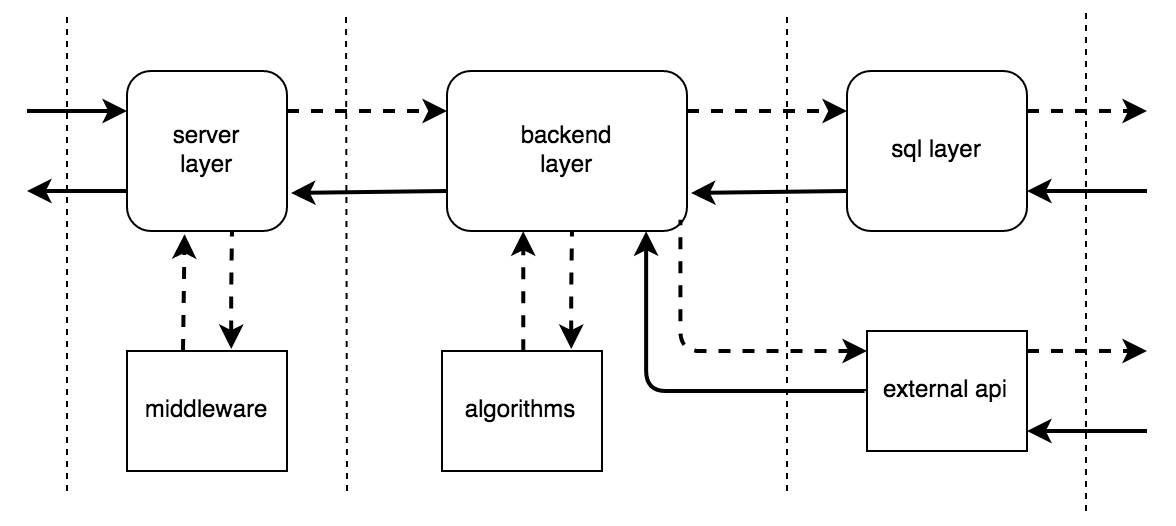

The diagram above was exported from draw.io. Its source (the exported page's mxGraphModel, read from the mxfile embedded in the PNG):
<mxGraphModel dx="1339" dy="2067" grid="1" gridSize="10" guides="1" tooltips="1" connect="1" arrows="1" fold="1" page="1" pageScale="1" pageWidth="850" pageHeight="1100" math="0" shadow="0">
  <root>
    <mxCell id="0" />
    <mxCell id="1" parent="0" />
    <mxCell id="2" value="&lt;div&gt;server&lt;/div&gt;&lt;div&gt;layer&lt;br&gt;&lt;/div&gt;" style="rounded=1;whiteSpace=wrap;html=1;" vertex="1" parent="1">
      <mxGeometry x="210" y="620" width="80" height="80" as="geometry" />
    </mxCell>
    <mxCell id="3" value="" style="endArrow=none;dashed=1;html=1;" edge="1" parent="1">
      <mxGeometry width="50" height="50" relative="1" as="geometry">
        <mxPoint x="180" y="829.9999999999995" as="sourcePoint" />
        <mxPoint x="180" y="589.9999999999995" as="targetPoint" />
      </mxGeometry>
    </mxCell>
    <mxCell id="4" value="&lt;div&gt;backend&lt;/div&gt;&lt;div&gt;layer&lt;br&gt;&lt;/div&gt;" style="rounded=1;whiteSpace=wrap;html=1;" vertex="1" parent="1">
      <mxGeometry x="370" y="620" width="120" height="80" as="geometry" />
    </mxCell>
    <mxCell id="5" value="sql layer" style="rounded=1;whiteSpace=wrap;html=1;" vertex="1" parent="1">
      <mxGeometry x="570" y="620" width="90" height="80" as="geometry" />
    </mxCell>
    <mxCell id="6" value="" style="endArrow=classic;html=1;strokeWidth=2;endSize=6;startSize=6;entryX=0;entryY=0.25;entryDx=0;entryDy=0;dashed=1;" edge="1" target="4" parent="1">
      <mxGeometry width="50" height="50" relative="1" as="geometry">
        <mxPoint x="290" y="639.9999999999995" as="sourcePoint" />
        <mxPoint x="350" y="640" as="targetPoint" />
      </mxGeometry>
    </mxCell>
    <mxCell id="7" value="" style="endArrow=classic;html=1;strokeWidth=2;endSize=6;startSize=6;dashed=1;" edge="1" parent="1">
      <mxGeometry width="50" height="50" relative="1" as="geometry">
        <mxPoint x="490" y="639.9999999999995" as="sourcePoint" />
        <mxPoint x="570" y="639.9999999999995" as="targetPoint" />
      </mxGeometry>
    </mxCell>
    <mxCell id="8" value="" style="endArrow=classic;html=1;strokeWidth=2;endSize=6;startSize=6;entryX=0;entryY=0.25;entryDx=0;entryDy=0;" edge="1" target="2" parent="1">
      <mxGeometry width="50" height="50" relative="1" as="geometry">
        <mxPoint x="160" y="639.9999999999995" as="sourcePoint" />
        <mxPoint x="180.5" y="640" as="targetPoint" />
      </mxGeometry>
    </mxCell>
    <mxCell id="9" value="" style="endArrow=classic;html=1;strokeWidth=2;endSize=6;startSize=6;exitX=1;exitY=0.25;exitDx=0;exitDy=0;dashed=1;" edge="1" source="5" parent="1">
      <mxGeometry width="50" height="50" relative="1" as="geometry">
        <mxPoint x="690" y="640" as="sourcePoint" />
        <mxPoint x="720" y="639.9999999999995" as="targetPoint" />
      </mxGeometry>
    </mxCell>
    <mxCell id="10" value="middleware" style="rounded=0;whiteSpace=wrap;html=1;" vertex="1" parent="1">
      <mxGeometry x="210" y="760" width="80" height="60" as="geometry" />
    </mxCell>
    <mxCell id="11" style="edgeStyle=none;shape=flexArrow;rounded=0;orthogonalLoop=1;jettySize=auto;html=1;exitX=1;exitY=0.5;exitDx=0;exitDy=0;startSize=6;endSize=6;targetPerimeterSpacing=0;strokeColor=#000000;strokeWidth=2;" edge="1" source="5" target="5" parent="1">
      <mxGeometry relative="1" as="geometry" />
    </mxCell>
    <mxCell id="12" style="edgeStyle=none;shape=flexArrow;rounded=0;orthogonalLoop=1;jettySize=auto;html=1;exitX=1;exitY=0.5;exitDx=0;exitDy=0;startSize=6;endSize=6;targetPerimeterSpacing=0;strokeColor=#000000;strokeWidth=2;" edge="1" source="5" target="5" parent="1">
      <mxGeometry relative="1" as="geometry" />
    </mxCell>
    <mxCell id="13" value="&lt;div&gt;algorithms&lt;br&gt;&lt;/div&gt;" style="rounded=0;whiteSpace=wrap;html=1;" vertex="1" parent="1">
      <mxGeometry x="367.5" y="760" width="80" height="60" as="geometry" />
    </mxCell>
    <mxCell id="14" value="" style="endArrow=classic;html=1;strokeWidth=2;endSize=6;startSize=6;entryX=1;entryY=0.75;entryDx=0;entryDy=0;" edge="1" target="5" parent="1">
      <mxGeometry width="50" height="50" relative="1" as="geometry">
        <mxPoint x="720" y="679.9999999999995" as="sourcePoint" />
        <mxPoint x="740" y="730" as="targetPoint" />
      </mxGeometry>
    </mxCell>
    <mxCell id="15" value="" style="endArrow=classic;html=1;strokeWidth=2;endSize=6;startSize=6;" edge="1" parent="1">
      <mxGeometry width="50" height="50" relative="1" as="geometry">
        <mxPoint x="570" y="679.9999999999995" as="sourcePoint" />
        <mxPoint x="491.9999999999998" y="681" as="targetPoint" />
      </mxGeometry>
    </mxCell>
    <mxCell id="16" value="" style="endArrow=classic;html=1;strokeWidth=2;endSize=6;startSize=6;" edge="1" parent="1">
      <mxGeometry width="50" height="50" relative="1" as="geometry">
        <mxPoint x="369.9999999999993" y="679.9999999999995" as="sourcePoint" />
        <mxPoint x="291.9999999999998" y="681" as="targetPoint" />
      </mxGeometry>
    </mxCell>
    <mxCell id="17" value="" style="endArrow=classic;startArrow=none;html=1;strokeColor=#000000;strokeWidth=2;entryX=0.36;entryY=1.02;entryDx=0;entryDy=0;exitX=0.35;exitY=0;exitDx=0;exitDy=0;exitPerimeter=0;entryPerimeter=0;startFill=0;dashed=1;" edge="1" source="10" target="2" parent="1">
      <mxGeometry width="50" height="50" relative="1" as="geometry">
        <mxPoint x="230.5" y="760" as="sourcePoint" />
        <mxPoint x="280.5" y="710" as="targetPoint" />
      </mxGeometry>
    </mxCell>
    <mxCell id="18" value="" style="endArrow=classic;startArrow=none;html=1;strokeColor=#000000;strokeWidth=2;entryX=0.315;entryY=1.009;entryDx=0;entryDy=0;entryPerimeter=0;edgeStyle=elbowEdgeStyle;elbow=vertical;startFill=0;exitX=0.5;exitY=0;exitDx=0;exitDy=0;dashed=1;" edge="1" source="13" target="4" parent="1">
      <mxGeometry width="50" height="50" relative="1" as="geometry">
        <mxPoint x="408" y="750" as="sourcePoint" />
        <mxPoint x="430" y="700" as="targetPoint" />
      </mxGeometry>
    </mxCell>
    <mxCell id="19" value="" style="endArrow=classic;html=1;strokeWidth=2;endSize=6;startSize=6;exitX=0;exitY=0.75;exitDx=0;exitDy=0;" edge="1" source="2" parent="1">
      <mxGeometry width="50" height="50" relative="1" as="geometry">
        <mxPoint x="180" y="680" as="sourcePoint" />
        <mxPoint x="160" y="679.9999999999995" as="targetPoint" />
      </mxGeometry>
    </mxCell>
    <mxCell id="20" value="external api" style="rounded=0;whiteSpace=wrap;html=1;" vertex="1" parent="1">
      <mxGeometry x="580" y="750" width="80" height="60" as="geometry" />
    </mxCell>
    <mxCell id="21" value="" style="endArrow=classic;startArrow=none;html=1;strokeColor=#000000;strokeWidth=2;entryX=0.83;entryY=1.002;entryDx=0;entryDy=0;entryPerimeter=0;exitX=0;exitY=0.5;exitDx=0;exitDy=0;edgeStyle=elbowEdgeStyle;elbow=vertical;startFill=0;" edge="1" source="20" target="4" parent="1">
      <mxGeometry width="50" height="50" relative="1" as="geometry">
        <mxPoint x="505" y="770" as="sourcePoint" />
        <mxPoint x="505" y="710" as="targetPoint" />
        <Array as="points">
          <mxPoint x="540" y="780" />
        </Array>
      </mxGeometry>
    </mxCell>
    <mxCell id="22" value="" style="endArrow=none;dashed=1;html=1;" edge="1" parent="1">
      <mxGeometry width="50" height="50" relative="1" as="geometry">
        <mxPoint x="320" y="829.9999999999995" as="sourcePoint" />
        <mxPoint x="319.4999999999998" y="589.9999999999995" as="targetPoint" />
      </mxGeometry>
    </mxCell>
    <mxCell id="23" value="" style="endArrow=none;dashed=1;html=1;" edge="1" parent="1">
      <mxGeometry width="50" height="50" relative="1" as="geometry">
        <mxPoint x="540" y="829.9999999999995" as="sourcePoint" />
        <mxPoint x="540" y="589.9999999999995" as="targetPoint" />
      </mxGeometry>
    </mxCell>
    <mxCell id="24" style="edgeStyle=elbowEdgeStyle;shape=link;rounded=0;orthogonalLoop=1;jettySize=auto;elbow=vertical;html=1;exitX=0;exitY=0.5;exitDx=0;exitDy=0;targetPerimeterSpacing=0;strokeColor=#000000;strokeWidth=2;fontSize=16;fontColor=#000000;" edge="1" source="10" target="10" parent="1">
      <mxGeometry relative="1" as="geometry" />
    </mxCell>
    <mxCell id="25" value="" style="endArrow=classic;html=1;strokeWidth=2;endSize=6;startSize=6;exitX=1;exitY=0.25;exitDx=0;exitDy=0;dashed=1;" edge="1" parent="1">
      <mxGeometry width="50" height="50" relative="1" as="geometry">
        <mxPoint x="660" y="759.9999999999995" as="sourcePoint" />
        <mxPoint x="720" y="759.9999999999995" as="targetPoint" />
      </mxGeometry>
    </mxCell>
    <mxCell id="26" value="" style="endArrow=classic;html=1;strokeWidth=2;endSize=6;startSize=6;entryX=1;entryY=0.75;entryDx=0;entryDy=0;" edge="1" parent="1">
      <mxGeometry width="50" height="50" relative="1" as="geometry">
        <mxPoint x="720" y="799.9999999999995" as="sourcePoint" />
        <mxPoint x="660" y="799.9999999999995" as="targetPoint" />
      </mxGeometry>
    </mxCell>
    <mxCell id="27" value="" style="endArrow=none;dashed=1;html=1;" edge="1" parent="1">
      <mxGeometry width="50" height="50" relative="1" as="geometry">
        <mxPoint x="689.4999999999998" y="839.9999999999995" as="sourcePoint" />
        <mxPoint x="689.4999999999998" y="589.9999999999995" as="targetPoint" />
      </mxGeometry>
    </mxCell>
    <mxCell id="28" value="" style="endArrow=none;startArrow=classic;html=1;strokeColor=#000000;strokeWidth=2;entryX=0.315;entryY=1.009;entryDx=0;entryDy=0;exitX=0.5;exitY=0;exitDx=0;exitDy=0;entryPerimeter=0;edgeStyle=elbowEdgeStyle;elbow=vertical;endFill=0;dashed=1;" edge="1" parent="1">
      <mxGeometry width="50" height="50" relative="1" as="geometry">
        <mxPoint x="432.0999999999997" y="759" as="sourcePoint" />
        <mxPoint x="432.5" y="699.8000000000002" as="targetPoint" />
      </mxGeometry>
    </mxCell>
    <mxCell id="29" value="" style="endArrow=none;startArrow=classic;html=1;strokeColor=#000000;strokeWidth=2;entryX=0.315;entryY=1.009;entryDx=0;entryDy=0;exitX=0.5;exitY=0;exitDx=0;exitDy=0;entryPerimeter=0;edgeStyle=elbowEdgeStyle;elbow=vertical;endFill=0;dashed=1;" edge="1" parent="1">
      <mxGeometry width="50" height="50" relative="1" as="geometry">
        <mxPoint x="262.0999999999997" y="759" as="sourcePoint" />
        <mxPoint x="262.5" y="699.8000000000002" as="targetPoint" />
      </mxGeometry>
    </mxCell>
    <mxCell id="30" value="" style="endArrow=none;startArrow=classic;html=1;strokeColor=#000000;strokeWidth=2;edgeStyle=elbowEdgeStyle;elbow=vertical;endFill=0;entryX=0.978;entryY=0.937;entryDx=0;entryDy=0;entryPerimeter=0;dashed=1;" edge="1" target="4" parent="1">
      <mxGeometry width="50" height="50" relative="1" as="geometry">
        <mxPoint x="580" y="760" as="sourcePoint" />
        <mxPoint x="487" y="700" as="targetPoint" />
        <Array as="points">
          <mxPoint x="602.5" y="760" />
        </Array>
      </mxGeometry>
    </mxCell>
  </root>
</mxGraphModel>